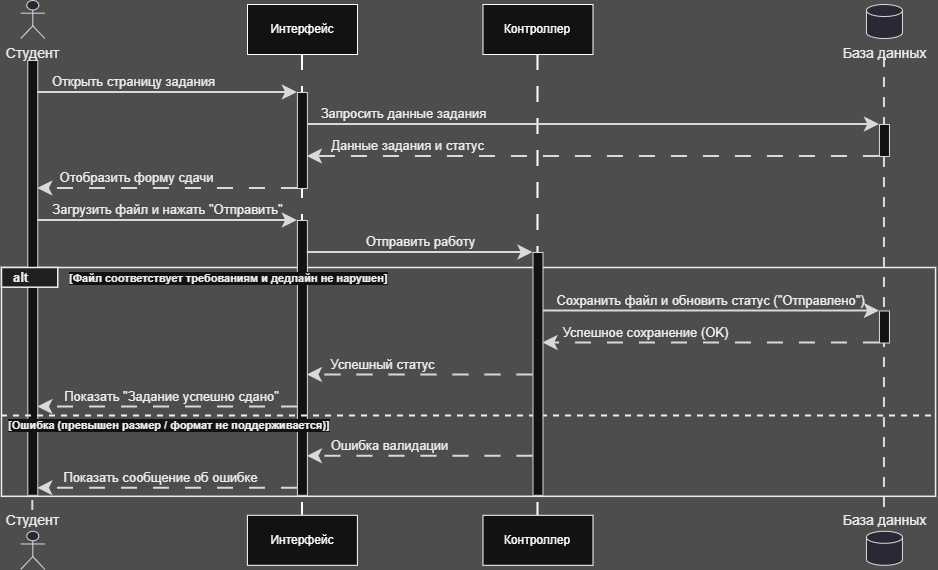

The diagram above was exported from draw.io. Its source (the exported page's mxGraphModel, read from the mxfile embedded in the PNG):
<mxGraphModel dx="1026" dy="594" grid="1" gridSize="10" guides="1" tooltips="1" connect="1" arrows="1" fold="1" page="1" pageScale="1" pageWidth="1200" pageHeight="1600" background="light-dark(#FFFFFF,#4D4D4D)" math="0" shadow="0">
  <root>
    <mxCell id="0" />
    <mxCell id="1" parent="0" />
    <UserObject label="" plantUmlId="life_6" plantUmlBaseStyle="endArrow=none;html=1;strokeColor=#181818;strokeWidth=0.5;dashed=1;dashPattern=5 5;exitX=0.5;exitY=0;exitDx=0;exitDy=0;" plantUmlBaseValue="" id="L7a6VPZCu_G95AFs1pXy-35">
      <mxCell edge="1" parent="1" source="L7a6VPZCu_G95AFs1pXy-56" style="endArrow=none;html=1;strokeColor=#181818;strokeWidth=2;dashed=1;dashPattern=5 5;exitX=0.5;exitY=0;exitDx=0;exitDy=0;rounded=0;">
        <mxGeometry relative="1" as="geometry">
          <mxPoint x="91.3" y="577" as="sourcePoint" />
          <mxPoint x="91.3" y="1032.8" as="targetPoint" />
        </mxGeometry>
      </mxCell>
    </UserObject>
    <mxCell id="L7a6VPZCu_G95AFs1pXy-71" edge="1" parent="1" source="L7a6VPZCu_G95AFs1pXy-67" style="edgeStyle=orthogonalEdgeStyle;rounded=0;orthogonalLoop=1;jettySize=auto;html=1;exitX=0.5;exitY=1;exitDx=0;exitDy=0;entryX=0.5;entryY=0;entryDx=0;entryDy=0;strokeWidth=2;dashed=1;dashPattern=8 8;endArrow=none;endFill=0;" target="L7a6VPZCu_G95AFs1pXy-70">
      <mxGeometry relative="1" as="geometry" />
    </mxCell>
    <mxCell id="L7a6VPZCu_G95AFs1pXy-72" edge="1" parent="1" source="L7a6VPZCu_G95AFs1pXy-66" style="edgeStyle=orthogonalEdgeStyle;rounded=0;orthogonalLoop=1;jettySize=auto;html=1;exitX=0.5;exitY=1;exitDx=0;exitDy=0;entryX=0.5;entryY=0;entryDx=0;entryDy=0;strokeWidth=2;dashed=1;dashPattern=8 8;endArrow=none;endFill=0;" target="L7a6VPZCu_G95AFs1pXy-68">
      <mxGeometry relative="1" as="geometry" />
    </mxCell>
    <UserObject label="" plantUmlId="grpframe_10" plantUmlBaseStyle="rounded=0;fillColor=none;strokeColor=#000000;strokeWidth=1.5;" plantUmlBaseValue="" id="L7a6VPZCu_G95AFs1pXy-39">
      <mxCell parent="1" style="rounded=0;fillColor=none;strokeColor=#000000;strokeWidth=1.5;" vertex="1">
        <mxGeometry height="228.8" width="934.0571428571432" x="60" y="787" as="geometry" />
      </mxCell>
    </UserObject>
    <UserObject label="" plantUmlId="act_2" plantUmlBaseStyle="rounded=0;fillColor=#FFFFFF;strokeColor=#181818;strokeWidth=1;points=[];perimeter=orthogonalPerimeter;outlineConnect=0;portConstraint=eastwest;" plantUmlBaseValue="" id="L7a6VPZCu_G95AFs1pXy-58">
      <mxCell parent="1" style="rounded=0;fillColor=#FFFFFF;strokeColor=#181818;strokeWidth=1;points=[];perimeter=orthogonalPerimeter;outlineConnect=0;portConstraint=eastwest;" vertex="1">
        <mxGeometry height="274.8" width="10" x="355.8857142857144" y="740" as="geometry" />
      </mxCell>
    </UserObject>
    <UserObject label="" plantUmlId="act_0" plantUmlBaseStyle="rounded=0;fillColor=#FFFFFF;strokeColor=#181818;strokeWidth=1;points=[];perimeter=orthogonalPerimeter;outlineConnect=0;portConstraint=eastwest;" plantUmlBaseValue="" id="L7a6VPZCu_G95AFs1pXy-56">
      <mxCell parent="1" style="rounded=0;fillColor=#FFFFFF;strokeColor=#181818;strokeWidth=1;points=[];perimeter=orthogonalPerimeter;outlineConnect=0;portConstraint=eastwest;" vertex="1">
        <mxGeometry height="434.8" width="10" x="86.3" y="580" as="geometry" />
      </mxCell>
    </UserObject>
    <UserObject label="" plantUmlId="life_9" plantUmlBaseStyle="endArrow=none;html=1;strokeColor=#181818;strokeWidth=0.5;dashed=1;dashPattern=5 5;" plantUmlBaseValue="" id="L7a6VPZCu_G95AFs1pXy-38">
      <mxCell edge="1" parent="1" style="endArrow=none;html=1;strokeColor=#181818;strokeWidth=2;dashed=1;dashPattern=5 5;rounded=0;">
        <mxGeometry relative="1" as="geometry">
          <mxPoint x="942.9571428571431" y="577" as="sourcePoint" />
          <mxPoint x="942.9571428571431" y="1032.8" as="targetPoint" />
        </mxGeometry>
      </mxCell>
    </UserObject>
    <UserObject label="alt" plantUmlId="grptab_11" plantUmlBaseStyle="rounded=0;fillColor=#EEEEEE;strokeColor=#000000;strokeWidth=1.5;fontColor=#000000;fontSize=13;fontStyle=1;align=left;spacingLeft=10;verticalAlign=middle;html=1;" plantUmlBaseValue="alt" id="L7a6VPZCu_G95AFs1pXy-40">
      <mxCell parent="1" style="rounded=0;fillColor=#EEEEEE;strokeColor=#000000;strokeWidth=1.5;fontColor=#000000;fontSize=13;fontStyle=1;align=left;spacingLeft=10;verticalAlign=middle;html=1;" vertex="1">
        <mxGeometry height="19.7" width="56.24628571428572" x="60" y="787" as="geometry" />
      </mxCell>
    </UserObject>
    <UserObject label="[Файл соответствует требованиям и дедлайн не нарушен]" plantUmlId="grpcond_12" plantUmlBaseStyle="text;html=1;fontColor=#000000;fontSize=11;fontStyle=1;align=left;verticalAlign=middle;" plantUmlBaseValue="[Файл соответствует требованиям и дедлайн не нарушен]" id="L7a6VPZCu_G95AFs1pXy-41">
      <mxCell parent="1" style="text;html=1;fontColor=#000000;fontSize=11;fontStyle=1;align=left;verticalAlign=middle;labelBackgroundColor=default;" vertex="1">
        <mxGeometry height="15" width="334.3605714285717" x="126.24628571428572" y="790" as="geometry" />
      </mxCell>
    </UserObject>
    <UserObject label="" plantUmlId="grpelse_13" plantUmlBaseStyle="endArrow=none;html=1;strokeColor=#000000;strokeWidth=1;dashed=1;dashPattern=2 2;exitX=0;exitY=0.649;exitDx=0;exitDy=0;" plantUmlBaseValue="" id="L7a6VPZCu_G95AFs1pXy-42">
      <mxCell edge="1" parent="1" source="L7a6VPZCu_G95AFs1pXy-39" style="endArrow=none;html=1;strokeColor=#000000;strokeWidth=2;dashed=1;exitX=0;exitY=0.649;exitDx=0;exitDy=0;rounded=0;">
        <mxGeometry relative="1" as="geometry">
          <mxPoint x="60" y="935.5" as="sourcePoint" />
          <mxPoint x="994.0571428571432" y="935.5" as="targetPoint" />
        </mxGeometry>
      </mxCell>
    </UserObject>
    <UserObject label="[Ошибка (превышен размер / формат не поддерживается)]" plantUmlId="grpelselbl_14" plantUmlBaseStyle="text;html=1;fontColor=#000000;fontSize=11;fontStyle=1;align=left;verticalAlign=middle;" plantUmlBaseValue="[Ошибка (превышен размер / формат не поддерживается)]" id="L7a6VPZCu_G95AFs1pXy-43">
      <mxCell parent="1" style="text;html=1;fontColor=#000000;fontSize=11;fontStyle=1;align=left;verticalAlign=middle;labelBackgroundColor=default;" vertex="1">
        <mxGeometry height="15" width="328.2508571428574" x="65" y="937.5" as="geometry" />
      </mxCell>
    </UserObject>
    <UserObject label="Открыть страницу задания" plantUmlId="msg_15" plantUmlBaseStyle="endArrow=classic;endFill=1;endSize=9;html=1;rounded=0;edgeStyle=elbowEdgeStyle;elbow=vertical;curved=0;strokeColor=#181818;strokeWidth=1;fontColor=#000000;fontSize=13;verticalAlign=bottom;labelBackgroundColor=none;" plantUmlBaseValue="1 Открыть страницу задания" id="L7a6VPZCu_G95AFs1pXy-44">
      <mxCell edge="1" parent="1" source="L7a6VPZCu_G95AFs1pXy-56" style="endArrow=classic;endFill=1;endSize=9;html=1;rounded=0;edgeStyle=elbowEdgeStyle;elbow=vertical;curved=0;strokeColor=#181818;strokeWidth=2;fontColor=#000000;fontSize=13;verticalAlign=bottom;labelBackgroundColor=none;" target="L7a6VPZCu_G95AFs1pXy-57">
        <mxGeometry relative="1" x="-0.259" as="geometry">
          <Array as="points">
            <mxPoint x="226" y="612" />
          </Array>
          <mxPoint x="96.3" y="612" as="sourcePoint" />
          <mxPoint x="355.8857142857144" y="612" as="targetPoint" />
        </mxGeometry>
      </mxCell>
    </UserObject>
    <UserObject label="Запросить данные задания" plantUmlId="msg_16" plantUmlBaseStyle="endArrow=classic;endFill=1;endSize=9;html=1;rounded=0;edgeStyle=elbowEdgeStyle;elbow=vertical;curved=0;strokeColor=#181818;strokeWidth=1;fontColor=#000000;fontSize=13;verticalAlign=bottom;labelBackgroundColor=none;" plantUmlBaseValue="2 Запросить данные задания" id="L7a6VPZCu_G95AFs1pXy-45">
      <mxCell edge="1" parent="1" source="L7a6VPZCu_G95AFs1pXy-57" style="endArrow=classic;endFill=1;endSize=9;html=1;rounded=0;edgeStyle=elbowEdgeStyle;elbow=vertical;curved=0;strokeColor=#181818;strokeWidth=2;fontColor=#000000;fontSize=13;verticalAlign=bottom;labelBackgroundColor=none;" target="L7a6VPZCu_G95AFs1pXy-60">
        <mxGeometry relative="1" x="-0.664" as="geometry">
          <Array as="points">
            <mxPoint x="652" y="644" />
          </Array>
          <mxPoint x="365.8857142857144" y="644" as="sourcePoint" />
          <mxPoint x="937.9571428571431" y="644" as="targetPoint" />
        </mxGeometry>
      </mxCell>
    </UserObject>
    <UserObject label="Данные задания и статус" plantUmlId="msg_17" plantUmlBaseStyle="endArrow=classic;endFill=1;endSize=9;html=1;rounded=0;edgeStyle=elbowEdgeStyle;elbow=vertical;curved=0;strokeColor=#181818;strokeWidth=1;fontColor=#000000;fontSize=13;verticalAlign=bottom;labelBackgroundColor=none;dashed=1;dashPattern=2 2;" plantUmlBaseValue="3 Данные задания и статус" id="L7a6VPZCu_G95AFs1pXy-46">
      <mxCell edge="1" parent="1" source="L7a6VPZCu_G95AFs1pXy-60" style="endArrow=classic;endFill=1;endSize=9;html=1;rounded=0;edgeStyle=elbowEdgeStyle;elbow=vertical;curved=0;strokeColor=#181818;strokeWidth=2;fontColor=#000000;fontSize=13;verticalAlign=bottom;labelBackgroundColor=none;dashed=1;dashPattern=8 8;" target="L7a6VPZCu_G95AFs1pXy-57">
        <mxGeometry relative="1" x="0.647" as="geometry">
          <Array as="points">
            <mxPoint x="652" y="676" />
          </Array>
          <mxPoint x="937.9571428571431" y="676" as="sourcePoint" />
          <mxPoint x="365.8857142857144" y="676" as="targetPoint" />
        </mxGeometry>
      </mxCell>
    </UserObject>
    <UserObject label="Отобразить форму сдачи" plantUmlId="msg_18" plantUmlBaseStyle="endArrow=classic;endFill=1;endSize=9;html=1;rounded=0;edgeStyle=elbowEdgeStyle;elbow=vertical;curved=0;strokeColor=#181818;strokeWidth=1;fontColor=#000000;fontSize=13;verticalAlign=bottom;labelBackgroundColor=none;dashed=1;dashPattern=2 2;" plantUmlBaseValue="4 Отобразить форму сдачи" id="L7a6VPZCu_G95AFs1pXy-47">
      <mxCell edge="1" parent="1" source="L7a6VPZCu_G95AFs1pXy-57" style="endArrow=classic;endFill=1;endSize=9;html=1;rounded=0;edgeStyle=elbowEdgeStyle;elbow=vertical;curved=0;strokeColor=#181818;strokeWidth=2;fontColor=#000000;fontSize=13;verticalAlign=bottom;labelBackgroundColor=none;dashed=1;dashPattern=8 8;" target="L7a6VPZCu_G95AFs1pXy-56">
        <mxGeometry relative="1" x="0.238" as="geometry">
          <Array as="points">
            <mxPoint x="226" y="708" />
          </Array>
          <mxPoint x="355.8857142857144" y="708" as="sourcePoint" />
          <mxPoint x="96.3" y="708" as="targetPoint" />
        </mxGeometry>
      </mxCell>
    </UserObject>
    <UserObject label="Загрузить файл и нажать &quot;Отправить&quot;" plantUmlId="msg_19" plantUmlBaseStyle="endArrow=classic;endFill=1;endSize=9;html=1;rounded=0;edgeStyle=elbowEdgeStyle;elbow=vertical;curved=0;strokeColor=#181818;strokeWidth=1;fontColor=#000000;fontSize=13;verticalAlign=bottom;labelBackgroundColor=none;" plantUmlBaseValue="5 Загрузить файл и нажать &quot;Отправить&quot;" id="L7a6VPZCu_G95AFs1pXy-48">
      <mxCell edge="1" parent="1" source="L7a6VPZCu_G95AFs1pXy-56" style="endArrow=classic;endFill=1;endSize=9;html=1;rounded=0;edgeStyle=elbowEdgeStyle;elbow=vertical;curved=0;strokeColor=#181818;strokeWidth=2;fontColor=#000000;fontSize=13;verticalAlign=bottom;labelBackgroundColor=none;" target="L7a6VPZCu_G95AFs1pXy-58">
        <mxGeometry relative="1" x="-0.004" as="geometry">
          <Array as="points">
            <mxPoint x="226" y="740" />
          </Array>
          <mxPoint x="96.3" y="740" as="sourcePoint" />
          <mxPoint x="355.8857142857144" y="740" as="targetPoint" />
        </mxGeometry>
      </mxCell>
    </UserObject>
    <UserObject label="Отправить работу" plantUmlId="msg_20" plantUmlBaseStyle="endArrow=classic;endFill=1;endSize=9;html=1;rounded=0;edgeStyle=elbowEdgeStyle;elbow=vertical;curved=0;strokeColor=#181818;strokeWidth=1;fontColor=#000000;fontSize=13;verticalAlign=bottom;labelBackgroundColor=none;" plantUmlBaseValue="6 submitAssignment(file, studentId)" id="L7a6VPZCu_G95AFs1pXy-49">
      <mxCell edge="1" parent="1" source="L7a6VPZCu_G95AFs1pXy-58" style="endArrow=classic;endFill=1;endSize=9;html=1;rounded=0;edgeStyle=elbowEdgeStyle;elbow=vertical;curved=0;strokeColor=#181818;strokeWidth=2;fontColor=#000000;fontSize=13;verticalAlign=bottom;labelBackgroundColor=none;" target="L7a6VPZCu_G95AFs1pXy-59">
        <mxGeometry relative="1" x="-0.004" as="geometry">
          <Array as="points">
            <mxPoint x="479" y="772" />
          </Array>
          <mxPoint x="365.8857142857144" y="772" as="sourcePoint" />
          <mxPoint x="591.4857142857144" y="772" as="targetPoint" />
        </mxGeometry>
      </mxCell>
    </UserObject>
    <UserObject label="Сохранить файл и обновить статус (&quot;Отправлено&quot;)" plantUmlId="msg_21" plantUmlBaseStyle="endArrow=classic;endFill=1;endSize=9;html=1;rounded=0;edgeStyle=elbowEdgeStyle;elbow=vertical;curved=0;strokeColor=#181818;strokeWidth=1;fontColor=#000000;fontSize=13;verticalAlign=bottom;labelBackgroundColor=none;" plantUmlBaseValue="7 Сохранить файл и обновить статус (&quot;Отправлено&quot;)" id="L7a6VPZCu_G95AFs1pXy-50">
      <mxCell edge="1" parent="1" source="L7a6VPZCu_G95AFs1pXy-59" style="endArrow=classic;endFill=1;endSize=9;html=1;rounded=0;edgeStyle=elbowEdgeStyle;elbow=vertical;curved=0;strokeColor=#181818;strokeWidth=2;fontColor=#000000;fontSize=13;verticalAlign=bottom;labelBackgroundColor=none;" target="L7a6VPZCu_G95AFs1pXy-61">
        <mxGeometry relative="1" x="-0.003" as="geometry">
          <Array as="points">
            <mxPoint x="770" y="830.5" />
          </Array>
          <mxPoint x="601.4857142857144" y="830.5" as="sourcePoint" />
          <mxPoint x="937.9571428571431" y="830.5" as="targetPoint" />
        </mxGeometry>
      </mxCell>
    </UserObject>
    <UserObject label="Успешное сохранение (OK)" plantUmlId="msg_22" plantUmlBaseStyle="endArrow=classic;endFill=1;endSize=9;html=1;rounded=0;edgeStyle=elbowEdgeStyle;elbow=vertical;curved=0;strokeColor=#181818;strokeWidth=1;fontColor=#000000;fontSize=13;verticalAlign=bottom;labelBackgroundColor=none;dashed=1;dashPattern=2 2;" plantUmlBaseValue="8 Успешное сохранение (OK)" id="L7a6VPZCu_G95AFs1pXy-51">
      <mxCell edge="1" parent="1" source="L7a6VPZCu_G95AFs1pXy-61" style="endArrow=classic;endFill=1;endSize=9;html=1;rounded=0;edgeStyle=elbowEdgeStyle;elbow=vertical;curved=0;strokeColor=#181818;strokeWidth=2;fontColor=#000000;fontSize=13;verticalAlign=bottom;labelBackgroundColor=none;dashed=1;dashPattern=8 8;" target="L7a6VPZCu_G95AFs1pXy-59">
        <mxGeometry relative="1" x="0.389" as="geometry">
          <Array as="points">
            <mxPoint x="770" y="862.5" />
          </Array>
          <mxPoint x="937.9571428571431" y="862.5" as="sourcePoint" />
          <mxPoint x="601.4857142857144" y="862.5" as="targetPoint" />
        </mxGeometry>
      </mxCell>
    </UserObject>
    <UserObject label="Успешный статус" plantUmlId="msg_23" plantUmlBaseStyle="endArrow=classic;endFill=1;endSize=9;html=1;rounded=0;edgeStyle=elbowEdgeStyle;elbow=vertical;curved=0;strokeColor=#181818;strokeWidth=1;fontColor=#000000;fontSize=13;verticalAlign=bottom;labelBackgroundColor=none;dashed=1;dashPattern=2 2;" plantUmlBaseValue="9 Успешный статус" id="L7a6VPZCu_G95AFs1pXy-52">
      <mxCell edge="1" parent="1" source="L7a6VPZCu_G95AFs1pXy-59" style="endArrow=classic;endFill=1;endSize=9;html=1;rounded=0;edgeStyle=elbowEdgeStyle;elbow=vertical;curved=0;strokeColor=#181818;strokeWidth=2;fontColor=#000000;fontSize=13;verticalAlign=bottom;labelBackgroundColor=none;dashed=1;dashPattern=8 8;" target="L7a6VPZCu_G95AFs1pXy-58">
        <mxGeometry relative="1" x="0.333" as="geometry">
          <Array as="points">
            <mxPoint x="479" y="894.5" />
          </Array>
          <mxPoint x="591.4857142857144" y="894.5" as="sourcePoint" />
          <mxPoint x="365.8857142857144" y="894.5" as="targetPoint" />
        </mxGeometry>
      </mxCell>
    </UserObject>
    <UserObject label="Показать &quot;Задание успешно сдано&quot;" plantUmlId="msg_24" plantUmlBaseStyle="endArrow=classic;endFill=1;endSize=9;html=1;rounded=0;edgeStyle=elbowEdgeStyle;elbow=vertical;curved=0;strokeColor=#181818;strokeWidth=1;fontColor=#000000;fontSize=13;verticalAlign=bottom;labelBackgroundColor=none;dashed=1;dashPattern=2 2;" plantUmlBaseValue="10 Показать &quot;Задание успешно сдано&quot;" id="L7a6VPZCu_G95AFs1pXy-53">
      <mxCell edge="1" parent="1" source="L7a6VPZCu_G95AFs1pXy-58" style="endArrow=classic;endFill=1;endSize=9;html=1;rounded=0;edgeStyle=elbowEdgeStyle;elbow=vertical;curved=0;strokeColor=#181818;strokeWidth=2;fontColor=#000000;fontSize=13;verticalAlign=bottom;labelBackgroundColor=none;dashed=1;dashPattern=8 8;" target="L7a6VPZCu_G95AFs1pXy-56">
        <mxGeometry relative="1" x="-0.03" as="geometry">
          <Array as="points">
            <mxPoint x="226" y="926.5" />
          </Array>
          <mxPoint x="355.8857142857144" y="926.5" as="sourcePoint" />
          <mxPoint x="96.3" y="926.5" as="targetPoint" />
        </mxGeometry>
      </mxCell>
    </UserObject>
    <UserObject label="Ошибка валидации" plantUmlId="msg_25" plantUmlBaseStyle="endArrow=classic;endFill=1;endSize=9;html=1;rounded=0;edgeStyle=elbowEdgeStyle;elbow=vertical;curved=0;strokeColor=#181818;strokeWidth=1;fontColor=#000000;fontSize=13;verticalAlign=bottom;labelBackgroundColor=none;dashed=1;dashPattern=2 2;" plantUmlBaseValue="11 Ошибка валидации" id="L7a6VPZCu_G95AFs1pXy-54">
      <mxCell edge="1" parent="1" source="L7a6VPZCu_G95AFs1pXy-59" style="endArrow=classic;endFill=1;endSize=9;html=1;rounded=0;edgeStyle=elbowEdgeStyle;elbow=vertical;curved=0;strokeColor=#181818;strokeWidth=2;fontColor=#000000;fontSize=13;verticalAlign=bottom;labelBackgroundColor=none;dashed=1;dashPattern=8 8;" target="L7a6VPZCu_G95AFs1pXy-58">
        <mxGeometry relative="1" x="0.269" as="geometry">
          <Array as="points">
            <mxPoint x="479" y="975.8" />
          </Array>
          <mxPoint x="591.4857142857144" y="975.8" as="sourcePoint" />
          <mxPoint x="365.8857142857144" y="975.8" as="targetPoint" />
        </mxGeometry>
      </mxCell>
    </UserObject>
    <UserObject label="Показать сообщение об ошибке" plantUmlId="msg_26" plantUmlBaseStyle="endArrow=classic;endFill=1;endSize=9;html=1;rounded=0;edgeStyle=elbowEdgeStyle;elbow=vertical;curved=0;strokeColor=#181818;strokeWidth=1;fontColor=#000000;fontSize=13;verticalAlign=bottom;labelBackgroundColor=none;dashed=1;dashPattern=2 2;" plantUmlBaseValue="12 Показать сообщение об ошибке" id="L7a6VPZCu_G95AFs1pXy-55">
      <mxCell edge="1" parent="1" source="L7a6VPZCu_G95AFs1pXy-58" style="endArrow=classic;endFill=1;endSize=9;html=1;rounded=0;edgeStyle=elbowEdgeStyle;elbow=vertical;curved=0;strokeColor=#181818;strokeWidth=2;fontColor=#000000;fontSize=13;verticalAlign=bottom;labelBackgroundColor=none;dashed=1;dashPattern=8 8;" target="L7a6VPZCu_G95AFs1pXy-56">
        <mxGeometry relative="1" x="0.056" as="geometry">
          <Array as="points">
            <mxPoint x="226" y="1007.8" />
          </Array>
          <mxPoint x="355.8857142857144" y="1007.8" as="sourcePoint" />
          <mxPoint x="96.3" y="1007.8" as="targetPoint" />
        </mxGeometry>
      </mxCell>
    </UserObject>
    <UserObject label="" plantUmlId="act_1" plantUmlBaseStyle="rounded=0;fillColor=#FFFFFF;strokeColor=#181818;strokeWidth=1;points=[];perimeter=orthogonalPerimeter;outlineConnect=0;portConstraint=eastwest;" plantUmlBaseValue="" id="L7a6VPZCu_G95AFs1pXy-57">
      <mxCell parent="1" style="rounded=0;fillColor=#FFFFFF;strokeColor=#181818;strokeWidth=1;points=[];perimeter=orthogonalPerimeter;outlineConnect=0;portConstraint=eastwest;" vertex="1">
        <mxGeometry height="96" width="10" x="355.8857142857144" y="612" as="geometry" />
      </mxCell>
    </UserObject>
    <UserObject label="" plantUmlId="act_3" plantUmlBaseStyle="rounded=0;fillColor=#FFFFFF;strokeColor=#181818;strokeWidth=1;points=[];perimeter=orthogonalPerimeter;outlineConnect=0;portConstraint=eastwest;" plantUmlBaseValue="" id="L7a6VPZCu_G95AFs1pXy-59">
      <mxCell parent="1" style="rounded=0;fillColor=#FFFFFF;strokeColor=#181818;strokeWidth=1;points=[];perimeter=orthogonalPerimeter;outlineConnect=0;portConstraint=eastwest;" vertex="1">
        <mxGeometry height="242.8" width="10" x="591.4857142857144" y="772" as="geometry" />
      </mxCell>
    </UserObject>
    <UserObject label="" plantUmlId="act_4" plantUmlBaseStyle="rounded=0;fillColor=#FFFFFF;strokeColor=#181818;strokeWidth=1;points=[];perimeter=orthogonalPerimeter;outlineConnect=0;portConstraint=eastwest;" plantUmlBaseValue="" id="L7a6VPZCu_G95AFs1pXy-60">
      <mxCell parent="1" style="rounded=0;fillColor=#FFFFFF;strokeColor=#181818;strokeWidth=1;points=[];perimeter=orthogonalPerimeter;outlineConnect=0;portConstraint=eastwest;" vertex="1">
        <mxGeometry height="32" width="10" x="937.9571428571431" y="644" as="geometry" />
      </mxCell>
    </UserObject>
    <UserObject label="" plantUmlId="act_5" plantUmlBaseStyle="rounded=0;fillColor=#FFFFFF;strokeColor=#181818;strokeWidth=1;points=[];perimeter=orthogonalPerimeter;outlineConnect=0;portConstraint=eastwest;" plantUmlBaseValue="" id="L7a6VPZCu_G95AFs1pXy-61">
      <mxCell parent="1" style="rounded=0;fillColor=#FFFFFF;strokeColor=#181818;strokeWidth=1;points=[];perimeter=orthogonalPerimeter;outlineConnect=0;portConstraint=eastwest;" vertex="1">
        <mxGeometry height="32" width="10" x="937.9571428571431" y="830.5" as="geometry" />
      </mxCell>
    </UserObject>
    <UserObject label="Студент" plantUmlId="p_27" plantUmlBaseStyle="shape=umlActor;verticalLabelPosition=bottom;verticalAlign=top;fillColor=#E2E2F0;strokeColor=#181818;fontColor=#000000;fontSize=14;html=1;" plantUmlBaseValue="Студент" id="L7a6VPZCu_G95AFs1pXy-62">
      <mxCell parent="1" style="shape=umlActor;verticalLabelPosition=bottom;verticalAlign=top;fillColor=#E2E2F0;strokeColor=#181818;fontColor=#000000;fontSize=14;html=1;" vertex="1">
        <mxGeometry height="38" width="24" x="79.3" y="520" as="geometry" />
      </mxCell>
    </UserObject>
    <UserObject label="Студент" plantUmlId="pf_28" plantUmlBaseStyle="shape=umlActor;verticalLabelPosition=top;verticalAlign=bottom;fillColor=#E2E2F0;strokeColor=#181818;fontColor=#000000;fontSize=14;html=1;" plantUmlBaseValue="Студент" id="L7a6VPZCu_G95AFs1pXy-63">
      <mxCell parent="1" style="shape=umlActor;verticalLabelPosition=top;verticalAlign=bottom;fillColor=#E2E2F0;strokeColor=#181818;fontColor=#000000;fontSize=14;html=1;" vertex="1">
        <mxGeometry height="38" width="24" x="79.3" y="1050.8" as="geometry" />
      </mxCell>
    </UserObject>
    <UserObject label="База данных" plantUmlId="p_29" plantUmlBaseStyle="shape=cylinder3;size=6;verticalLabelPosition=bottom;verticalAlign=top;fillColor=#E2E2F0;strokeColor=#181818;fontColor=#000000;fontSize=14;html=1;" plantUmlBaseValue="База данных" id="L7a6VPZCu_G95AFs1pXy-64">
      <mxCell parent="1" style="shape=cylinder3;size=6;verticalLabelPosition=bottom;verticalAlign=top;fillColor=#E2E2F0;strokeColor=#181818;fontColor=#000000;fontSize=14;html=1;" vertex="1">
        <mxGeometry height="34" width="36" x="924.9571428571431" y="524" as="geometry" />
      </mxCell>
    </UserObject>
    <UserObject label="База данных" plantUmlId="pf_30" plantUmlBaseStyle="shape=cylinder3;size=6;verticalLabelPosition=top;verticalAlign=bottom;fillColor=#E2E2F0;strokeColor=#181818;fontColor=#000000;fontSize=14;html=1;" plantUmlBaseValue="База данных" id="L7a6VPZCu_G95AFs1pXy-65">
      <mxCell parent="1" style="shape=cylinder3;size=6;verticalLabelPosition=top;verticalAlign=bottom;fillColor=#E2E2F0;strokeColor=#181818;fontColor=#000000;fontSize=14;html=1;" vertex="1">
        <mxGeometry height="34" width="36" x="924.9571428571431" y="1050.8" as="geometry" />
      </mxCell>
    </UserObject>
    <mxCell id="L7a6VPZCu_G95AFs1pXy-66" parent="1" style="html=1;whiteSpace=wrap;" value="Интерфейс" vertex="1">
      <mxGeometry height="50" width="110" x="306" y="524" as="geometry" />
    </mxCell>
    <mxCell id="L7a6VPZCu_G95AFs1pXy-67" parent="1" style="html=1;whiteSpace=wrap;" value="Контроллер" vertex="1">
      <mxGeometry height="50" width="110" x="541.49" y="524" as="geometry" />
    </mxCell>
    <mxCell id="L7a6VPZCu_G95AFs1pXy-68" parent="1" style="html=1;whiteSpace=wrap;" value="Интерфейс" vertex="1">
      <mxGeometry height="50" width="110" x="305.89" y="1034.8" as="geometry" />
    </mxCell>
    <mxCell id="L7a6VPZCu_G95AFs1pXy-70" parent="1" style="html=1;whiteSpace=wrap;" value="Контроллер" vertex="1">
      <mxGeometry height="50" width="110" x="541.49" y="1034.8" as="geometry" />
    </mxCell>
  </root>
</mxGraphModel>